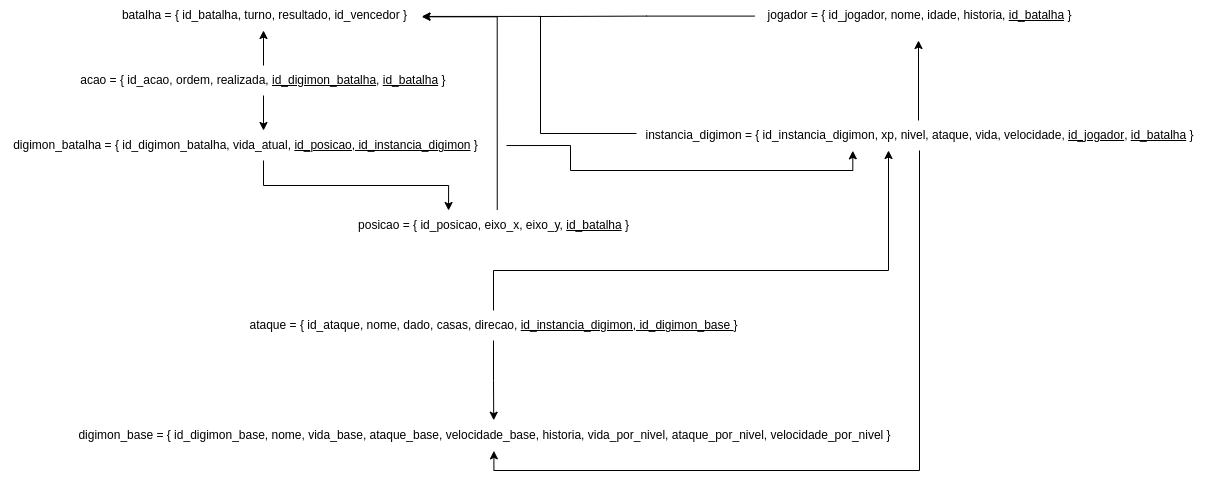

The diagram above was exported from draw.io. Its source (the exported page's mxGraphModel, read from the mxfile embedded in the PNG):
<mxGraphModel dx="1364" dy="773" grid="1" gridSize="10" guides="1" tooltips="1" connect="1" arrows="1" fold="1" page="1" pageScale="1" pageWidth="827" pageHeight="1169" math="0" shadow="0">
  <root>
    <mxCell id="0" />
    <mxCell id="1" parent="0" />
    <mxCell id="Ko8MVsOtsz8f5Wy-Jcpj-4" style="edgeStyle=orthogonalEdgeStyle;rounded=0;orthogonalLoop=1;jettySize=auto;html=1;endArrow=none;endFill=0;exitX=0;exitY=0.52;exitDx=0;exitDy=0;exitPerimeter=0;" edge="1" parent="1" source="5X3CjjdU1vGsC_Qciioh-1">
      <mxGeometry relative="1" as="geometry">
        <mxPoint x="701" y="96" as="targetPoint" />
        <mxPoint x="947" y="111" as="sourcePoint" />
        <Array as="points" />
      </mxGeometry>
    </mxCell>
    <mxCell id="5X3CjjdU1vGsC_Qciioh-1" value="jogador = { id_jogador, nome, idade, historia, &lt;u&gt;id_batalha&lt;/u&gt; }" style="text;html=1;align=center;verticalAlign=middle;resizable=0;points=[];autosize=1;strokeColor=none;fillColor=none;" parent="1" vertex="1">
      <mxGeometry x="917" y="80" width="330" height="30" as="geometry" />
    </mxCell>
    <mxCell id="ENavNi_9GAEOEmh84o2E-1" value="batalha = { id_batalha, turno, resultado, id_vencedor }" style="text;html=1;align=center;verticalAlign=middle;resizable=0;points=[];autosize=1;strokeColor=none;fillColor=none;" parent="1" vertex="1">
      <mxGeometry x="272" y="80" width="310" height="30" as="geometry" />
    </mxCell>
    <mxCell id="cBt8KkmA4pI-zQbdD31x-1" style="edgeStyle=orthogonalEdgeStyle;rounded=0;orthogonalLoop=1;jettySize=auto;html=1;" edge="1" parent="1">
      <mxGeometry relative="1" as="geometry">
        <mxPoint x="425.9999999999999" y="175.00000000000006" as="sourcePoint" />
        <mxPoint x="425.9999999999999" y="210" as="targetPoint" />
      </mxGeometry>
    </mxCell>
    <mxCell id="bjvGRyYa4VIXmSMxg08u-5" style="edgeStyle=orthogonalEdgeStyle;rounded=0;orthogonalLoop=1;jettySize=auto;html=1;" edge="1" parent="1">
      <mxGeometry relative="1" as="geometry">
        <mxPoint x="425.9999999999999" y="145" as="sourcePoint" />
        <mxPoint x="425.9999999999999" y="110" as="targetPoint" />
      </mxGeometry>
    </mxCell>
    <mxCell id="76XIM2lMSuGyhtiFwLNZ-1" value="acao = { id_acao, ordem, realizada, &lt;u&gt;id_digimon_batalha&lt;/u&gt;, &lt;u&gt;id_batalha&lt;/u&gt; }&amp;nbsp;" style="text;html=1;align=center;verticalAlign=middle;resizable=0;points=[];autosize=1;strokeColor=none;fillColor=none;" parent="1" vertex="1">
      <mxGeometry x="232" y="145" width="390" height="30" as="geometry" />
    </mxCell>
    <mxCell id="Ko8MVsOtsz8f5Wy-Jcpj-5" style="edgeStyle=orthogonalEdgeStyle;rounded=0;orthogonalLoop=1;jettySize=auto;html=1;entryX=0.383;entryY=1.01;entryDx=0;entryDy=0;entryPerimeter=0;endArrow=classic;endFill=1;" edge="1" parent="1" target="76XIM2lMSuGyhtiFwLNZ-3">
      <mxGeometry relative="1" as="geometry">
        <mxPoint x="669" y="225.03999999999996" as="sourcePoint" />
      </mxGeometry>
    </mxCell>
    <mxCell id="76XIM2lMSuGyhtiFwLNZ-2" value="digimon_batalha = { id_digimon_batalha, vida_atual, &lt;u&gt;id_posicao,&amp;nbsp;id_instancia_digimon&lt;/u&gt;&amp;nbsp;}" style="text;html=1;align=center;verticalAlign=middle;resizable=0;points=[];autosize=1;strokeColor=none;fillColor=none;" parent="1" vertex="1">
      <mxGeometry x="163" y="210" width="490" height="30" as="geometry" />
    </mxCell>
    <mxCell id="6gHbwyznFk2IK-Oh8o6R-1" style="edgeStyle=orthogonalEdgeStyle;rounded=0;orthogonalLoop=1;jettySize=auto;html=1;" parent="1" edge="1">
      <mxGeometry relative="1" as="geometry">
        <mxPoint x="1081" y="200" as="sourcePoint" />
        <mxPoint x="1081" y="120" as="targetPoint" />
      </mxGeometry>
    </mxCell>
    <mxCell id="HcoY8YLBKJjeejJmYv1f-2" style="edgeStyle=orthogonalEdgeStyle;rounded=0;orthogonalLoop=1;jettySize=auto;html=1;entryX=0.51;entryY=1.012;entryDx=0;entryDy=0;entryPerimeter=0;" edge="1" parent="1">
      <mxGeometry relative="1" as="geometry">
        <mxPoint x="1082.0049261083743" y="230" as="sourcePoint" />
        <mxPoint x="656.3999999999999" y="530.36" as="targetPoint" />
        <Array as="points">
          <mxPoint x="1082" y="550" />
          <mxPoint x="656" y="550" />
        </Array>
      </mxGeometry>
    </mxCell>
    <mxCell id="cR8ahx4tBrvvRNP-1qoi-1" style="edgeStyle=orthogonalEdgeStyle;rounded=0;orthogonalLoop=1;jettySize=auto;html=1;entryX=1.001;entryY=0.598;entryDx=0;entryDy=0;entryPerimeter=0;" edge="1" parent="1">
      <mxGeometry relative="1" as="geometry">
        <mxPoint x="799" y="212.9999999999999" as="sourcePoint" />
        <mxPoint x="584.31" y="95.94000000000005" as="targetPoint" />
        <Array as="points">
          <mxPoint x="703" y="213" />
          <mxPoint x="703" y="96" />
        </Array>
      </mxGeometry>
    </mxCell>
    <mxCell id="76XIM2lMSuGyhtiFwLNZ-3" value="instancia_digimon = { id_instancia_digimon, xp, nivel, ataque, vida, velocidade, &lt;u&gt;id_jogador&lt;/u&gt;, &lt;u&gt;id_batalha&lt;/u&gt; }" style="text;html=1;align=center;verticalAlign=middle;resizable=0;points=[];autosize=1;strokeColor=none;fillColor=none;" parent="1" vertex="1">
      <mxGeometry x="797" y="200" width="570" height="30" as="geometry" />
    </mxCell>
    <mxCell id="HcoY8YLBKJjeejJmYv1f-1" style="edgeStyle=orthogonalEdgeStyle;rounded=0;orthogonalLoop=1;jettySize=auto;html=1;shape=link;strokeColor=none;" edge="1" parent="1" target="76XIM2lMSuGyhtiFwLNZ-5">
      <mxGeometry relative="1" as="geometry">
        <mxPoint x="656" y="499.9999999999999" as="sourcePoint" />
      </mxGeometry>
    </mxCell>
    <mxCell id="76XIM2lMSuGyhtiFwLNZ-4" value="digimon_base = { id_digimon_base, nome, vida_base, ataque_base, velocidade_base, historia, vida_por_nivel, ataque_por_nivel, velocidade_por_nivel }" style="text;html=1;align=center;verticalAlign=middle;resizable=0;points=[];autosize=1;strokeColor=none;fillColor=none;" parent="1" vertex="1">
      <mxGeometry x="227" y="500" width="840" height="30" as="geometry" />
    </mxCell>
    <mxCell id="Ko8MVsOtsz8f5Wy-Jcpj-2" style="edgeStyle=orthogonalEdgeStyle;rounded=0;orthogonalLoop=1;jettySize=auto;html=1;" edge="1" parent="1" source="76XIM2lMSuGyhtiFwLNZ-5" target="76XIM2lMSuGyhtiFwLNZ-3">
      <mxGeometry relative="1" as="geometry">
        <Array as="points">
          <mxPoint x="656" y="350" />
          <mxPoint x="1051" y="350" />
        </Array>
      </mxGeometry>
    </mxCell>
    <mxCell id="Ko8MVsOtsz8f5Wy-Jcpj-3" style="edgeStyle=orthogonalEdgeStyle;rounded=0;orthogonalLoop=1;jettySize=auto;html=1;entryX=0.511;entryY=-0.009;entryDx=0;entryDy=0;entryPerimeter=0;" edge="1" parent="1" source="76XIM2lMSuGyhtiFwLNZ-5" target="76XIM2lMSuGyhtiFwLNZ-4">
      <mxGeometry relative="1" as="geometry" />
    </mxCell>
    <mxCell id="76XIM2lMSuGyhtiFwLNZ-5" value="ataque = { id_ataque, nome, dado, casas, direcao,&amp;nbsp;&lt;u&gt;id_instancia_digimon,&amp;nbsp;id_digimon_base&amp;nbsp;&lt;/u&gt;}" style="text;html=1;align=center;verticalAlign=middle;resizable=0;points=[];autosize=1;strokeColor=none;fillColor=none;" parent="1" vertex="1">
      <mxGeometry x="401" y="390" width="510" height="30" as="geometry" />
    </mxCell>
    <mxCell id="HcoY8YLBKJjeejJmYv1f-3" style="edgeStyle=orthogonalEdgeStyle;rounded=0;orthogonalLoop=1;jettySize=auto;html=1;exitX=0.345;exitY=0;exitDx=0;exitDy=0;exitPerimeter=0;startArrow=classic;startFill=1;endArrow=none;endFill=0;" edge="1" parent="1" source="76XIM2lMSuGyhtiFwLNZ-6">
      <mxGeometry relative="1" as="geometry">
        <mxPoint x="659.9885057471265" y="290" as="sourcePoint" />
        <mxPoint x="426.0114942528736" y="240" as="targetPoint" />
        <Array as="points">
          <mxPoint x="611" y="265" />
          <mxPoint x="426" y="265" />
        </Array>
      </mxGeometry>
    </mxCell>
    <mxCell id="bjvGRyYa4VIXmSMxg08u-4" style="edgeStyle=orthogonalEdgeStyle;rounded=0;orthogonalLoop=1;jettySize=auto;html=1;entryX=1.005;entryY=0.511;entryDx=0;entryDy=0;entryPerimeter=0;exitX=0.506;exitY=-0.017;exitDx=0;exitDy=0;exitPerimeter=0;" edge="1" parent="1">
      <mxGeometry relative="1" as="geometry">
        <mxPoint x="659.7400000000002" y="289.49" as="sourcePoint" />
        <mxPoint x="584.55" y="96.32999999999998" as="targetPoint" />
        <Array as="points">
          <mxPoint x="660" y="96" />
        </Array>
      </mxGeometry>
    </mxCell>
    <mxCell id="76XIM2lMSuGyhtiFwLNZ-6" value="posicao = { id_posicao, eixo_x, eixo_y, &lt;u&gt;id_batalha&lt;/u&gt; }" style="text;html=1;align=center;verticalAlign=middle;resizable=0;points=[];autosize=1;strokeColor=none;fillColor=none;" parent="1" vertex="1">
      <mxGeometry x="511" y="290" width="290" height="30" as="geometry" />
    </mxCell>
  </root>
</mxGraphModel>